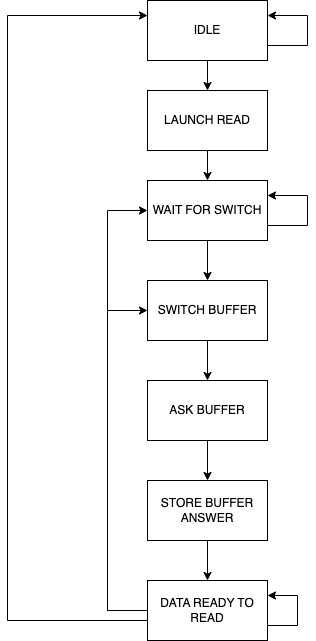

The diagram above was exported from draw.io. Its source (the exported page's mxGraphModel, read from the mxfile embedded in the PNG):
<mxGraphModel dx="948" dy="618" grid="1" gridSize="10" guides="1" tooltips="1" connect="1" arrows="1" fold="1" page="1" pageScale="1" pageWidth="827" pageHeight="1169" math="0" shadow="0">
  <root>
    <mxCell id="0" />
    <mxCell id="1" parent="0" />
    <mxCell id="g2C7uytByav_Vjs7xRoA-8" style="edgeStyle=orthogonalEdgeStyle;rounded=0;orthogonalLoop=1;jettySize=auto;html=1;entryX=0.5;entryY=0;entryDx=0;entryDy=0;" edge="1" parent="1" source="g2C7uytByav_Vjs7xRoA-1" target="g2C7uytByav_Vjs7xRoA-2">
      <mxGeometry relative="1" as="geometry" />
    </mxCell>
    <mxCell id="g2C7uytByav_Vjs7xRoA-1" value="IDLE" style="rounded=0;whiteSpace=wrap;html=1;" vertex="1" parent="1">
      <mxGeometry x="380" y="90" width="120" height="60" as="geometry" />
    </mxCell>
    <mxCell id="g2C7uytByav_Vjs7xRoA-9" style="edgeStyle=orthogonalEdgeStyle;rounded=0;orthogonalLoop=1;jettySize=auto;html=1;" edge="1" parent="1" source="g2C7uytByav_Vjs7xRoA-2" target="g2C7uytByav_Vjs7xRoA-3">
      <mxGeometry relative="1" as="geometry" />
    </mxCell>
    <mxCell id="g2C7uytByav_Vjs7xRoA-2" value="LAUNCH READ" style="rounded=0;whiteSpace=wrap;html=1;" vertex="1" parent="1">
      <mxGeometry x="380" y="180" width="120" height="60" as="geometry" />
    </mxCell>
    <mxCell id="g2C7uytByav_Vjs7xRoA-10" style="edgeStyle=orthogonalEdgeStyle;rounded=0;orthogonalLoop=1;jettySize=auto;html=1;entryX=0.5;entryY=0;entryDx=0;entryDy=0;" edge="1" parent="1" source="g2C7uytByav_Vjs7xRoA-3" target="g2C7uytByav_Vjs7xRoA-4">
      <mxGeometry relative="1" as="geometry" />
    </mxCell>
    <mxCell id="g2C7uytByav_Vjs7xRoA-3" value="WAIT FOR SWITCH" style="rounded=0;whiteSpace=wrap;html=1;" vertex="1" parent="1">
      <mxGeometry x="380" y="270" width="120" height="60" as="geometry" />
    </mxCell>
    <mxCell id="g2C7uytByav_Vjs7xRoA-11" style="edgeStyle=orthogonalEdgeStyle;rounded=0;orthogonalLoop=1;jettySize=auto;html=1;entryX=0.5;entryY=0;entryDx=0;entryDy=0;" edge="1" parent="1" source="g2C7uytByav_Vjs7xRoA-4" target="g2C7uytByav_Vjs7xRoA-5">
      <mxGeometry relative="1" as="geometry" />
    </mxCell>
    <mxCell id="g2C7uytByav_Vjs7xRoA-4" value="SWITCH BUFFER" style="rounded=0;whiteSpace=wrap;html=1;" vertex="1" parent="1">
      <mxGeometry x="380" y="370" width="120" height="60" as="geometry" />
    </mxCell>
    <mxCell id="g2C7uytByav_Vjs7xRoA-12" style="edgeStyle=orthogonalEdgeStyle;rounded=0;orthogonalLoop=1;jettySize=auto;html=1;entryX=0.5;entryY=0;entryDx=0;entryDy=0;" edge="1" parent="1" source="g2C7uytByav_Vjs7xRoA-5" target="g2C7uytByav_Vjs7xRoA-6">
      <mxGeometry relative="1" as="geometry" />
    </mxCell>
    <mxCell id="g2C7uytByav_Vjs7xRoA-5" value="ASK BUFFER" style="rounded=0;whiteSpace=wrap;html=1;" vertex="1" parent="1">
      <mxGeometry x="380" y="470" width="120" height="60" as="geometry" />
    </mxCell>
    <mxCell id="g2C7uytByav_Vjs7xRoA-13" style="edgeStyle=orthogonalEdgeStyle;rounded=0;orthogonalLoop=1;jettySize=auto;html=1;entryX=0.5;entryY=0;entryDx=0;entryDy=0;" edge="1" parent="1" source="g2C7uytByav_Vjs7xRoA-6" target="g2C7uytByav_Vjs7xRoA-7">
      <mxGeometry relative="1" as="geometry" />
    </mxCell>
    <mxCell id="g2C7uytByav_Vjs7xRoA-6" value="STORE BUFFER ANSWER" style="rounded=0;whiteSpace=wrap;html=1;" vertex="1" parent="1">
      <mxGeometry x="380" y="570" width="120" height="60" as="geometry" />
    </mxCell>
    <mxCell id="g2C7uytByav_Vjs7xRoA-16" style="edgeStyle=orthogonalEdgeStyle;rounded=0;orthogonalLoop=1;jettySize=auto;html=1;entryX=0;entryY=0.5;entryDx=0;entryDy=0;" edge="1" parent="1" source="g2C7uytByav_Vjs7xRoA-7" target="g2C7uytByav_Vjs7xRoA-3">
      <mxGeometry relative="1" as="geometry">
        <Array as="points">
          <mxPoint x="340" y="700" />
          <mxPoint x="340" y="300" />
        </Array>
      </mxGeometry>
    </mxCell>
    <mxCell id="g2C7uytByav_Vjs7xRoA-17" style="edgeStyle=orthogonalEdgeStyle;rounded=0;orthogonalLoop=1;jettySize=auto;html=1;entryX=0;entryY=0.25;entryDx=0;entryDy=0;" edge="1" parent="1" source="g2C7uytByav_Vjs7xRoA-7" target="g2C7uytByav_Vjs7xRoA-1">
      <mxGeometry relative="1" as="geometry">
        <Array as="points">
          <mxPoint x="240" y="710" />
          <mxPoint x="240" y="105" />
        </Array>
      </mxGeometry>
    </mxCell>
    <mxCell id="g2C7uytByav_Vjs7xRoA-19" style="edgeStyle=orthogonalEdgeStyle;rounded=0;orthogonalLoop=1;jettySize=auto;html=1;exitX=0;exitY=0.5;exitDx=0;exitDy=0;entryX=0;entryY=0.5;entryDx=0;entryDy=0;" edge="1" parent="1" source="g2C7uytByav_Vjs7xRoA-7" target="g2C7uytByav_Vjs7xRoA-4">
      <mxGeometry relative="1" as="geometry">
        <Array as="points">
          <mxPoint x="340" y="700" />
          <mxPoint x="340" y="400" />
        </Array>
      </mxGeometry>
    </mxCell>
    <mxCell id="g2C7uytByav_Vjs7xRoA-7" value="DATA READY TO READ" style="rounded=0;whiteSpace=wrap;html=1;" vertex="1" parent="1">
      <mxGeometry x="380" y="670" width="120" height="60" as="geometry" />
    </mxCell>
    <mxCell id="g2C7uytByav_Vjs7xRoA-14" style="edgeStyle=orthogonalEdgeStyle;rounded=0;orthogonalLoop=1;jettySize=auto;html=1;exitX=1;exitY=0.75;exitDx=0;exitDy=0;entryX=1;entryY=0.25;entryDx=0;entryDy=0;" edge="1" parent="1" source="g2C7uytByav_Vjs7xRoA-3" target="g2C7uytByav_Vjs7xRoA-3">
      <mxGeometry relative="1" as="geometry">
        <Array as="points">
          <mxPoint x="540" y="315" />
          <mxPoint x="540" y="285" />
        </Array>
      </mxGeometry>
    </mxCell>
    <mxCell id="g2C7uytByav_Vjs7xRoA-15" style="edgeStyle=orthogonalEdgeStyle;rounded=0;orthogonalLoop=1;jettySize=auto;html=1;exitX=1;exitY=0.75;exitDx=0;exitDy=0;entryX=1;entryY=0.25;entryDx=0;entryDy=0;" edge="1" parent="1" source="g2C7uytByav_Vjs7xRoA-1" target="g2C7uytByav_Vjs7xRoA-1">
      <mxGeometry relative="1" as="geometry">
        <Array as="points">
          <mxPoint x="540" y="135" />
          <mxPoint x="540" y="105" />
        </Array>
      </mxGeometry>
    </mxCell>
    <mxCell id="g2C7uytByav_Vjs7xRoA-18" style="edgeStyle=orthogonalEdgeStyle;rounded=0;orthogonalLoop=1;jettySize=auto;html=1;exitX=1;exitY=0.75;exitDx=0;exitDy=0;entryX=1;entryY=0.25;entryDx=0;entryDy=0;" edge="1" parent="1" source="g2C7uytByav_Vjs7xRoA-7" target="g2C7uytByav_Vjs7xRoA-7">
      <mxGeometry relative="1" as="geometry">
        <Array as="points">
          <mxPoint x="530" y="715" />
          <mxPoint x="530" y="685" />
        </Array>
      </mxGeometry>
    </mxCell>
  </root>
</mxGraphModel>